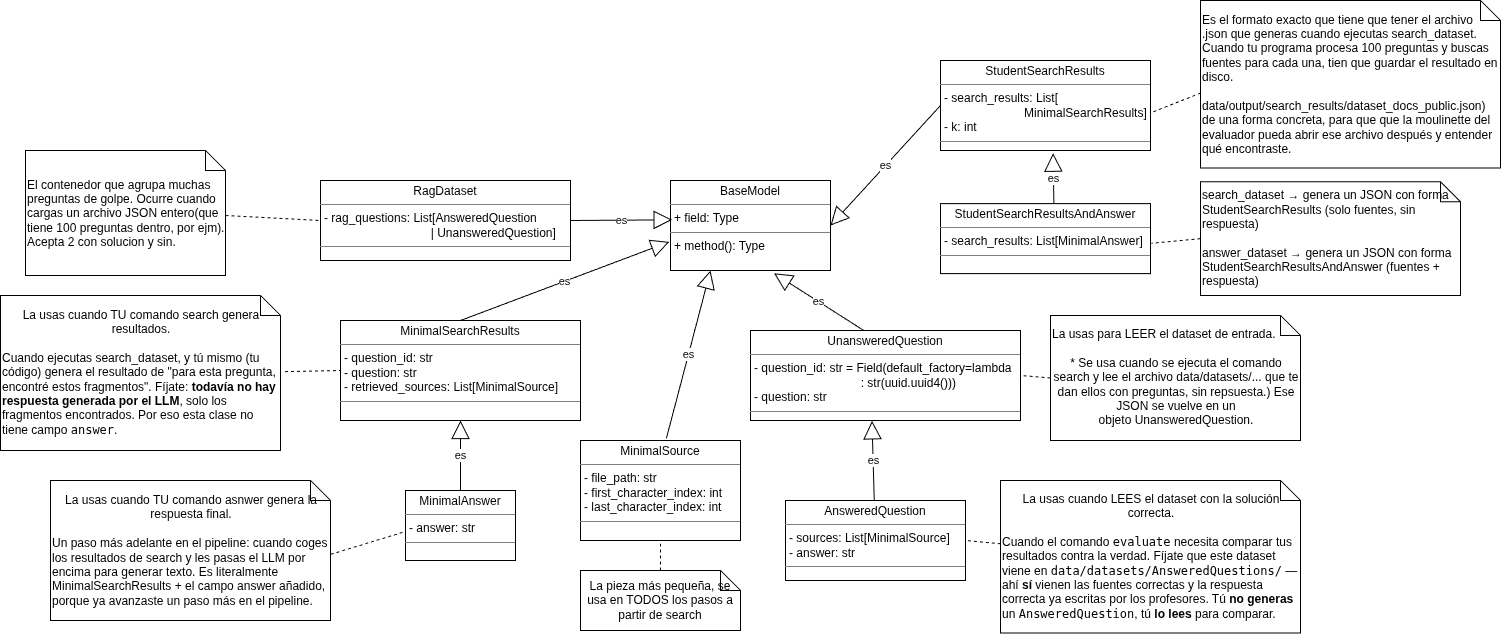

The diagram above was exported from draw.io. Its source (the exported page's mxGraphModel, read from the mxfile embedded in the PNG):
<mxGraphModel dx="1803" dy="1619" grid="1" gridSize="10" guides="1" tooltips="1" connect="1" arrows="1" fold="1" page="1" pageScale="1" pageWidth="850" pageHeight="1100" math="0" shadow="0">
  <root>
    <mxCell id="0" />
    <mxCell id="1" parent="0" />
    <mxCell id="5tj1wNe4pqcDuRO2pu6d-1" parent="1" style="verticalAlign=top;align=left;overflow=fill;html=1;whiteSpace=wrap;" value="&lt;p style=&quot;margin:0px;margin-top:4px;text-align:center;&quot;&gt;MinimalSource&lt;/p&gt;&lt;hr size=&quot;1&quot; style=&quot;border-style:solid;&quot;&gt;&lt;p style=&quot;margin:0px;margin-left:4px;&quot;&gt;- file_path: str&lt;br&gt;- first_character_index: int&lt;br&gt;- last_character_index: int&lt;/p&gt;&lt;hr size=&quot;1&quot; style=&quot;border-style:solid;&quot;&gt;&lt;p style=&quot;margin:0px;margin-left:4px;&quot;&gt;&lt;br&gt;&lt;/p&gt;" vertex="1">
      <mxGeometry height="100" width="160" x="130" y="50" as="geometry" />
    </mxCell>
    <mxCell id="5tj1wNe4pqcDuRO2pu6d-7" parent="1" style="verticalAlign=top;align=left;overflow=fill;html=1;whiteSpace=wrap;" value="&lt;p style=&quot;margin:0px;margin-top:4px;text-align:center;&quot;&gt;UnansweredQuestion&lt;/p&gt;&lt;hr size=&quot;1&quot; style=&quot;border-style:solid;&quot;&gt;&lt;p style=&quot;margin:0px;margin-left:4px;&quot;&gt;- question_id: str = Field(default_factory=lambda&lt;/p&gt;&lt;p style=&quot;margin:0px;margin-left:4px;&quot;&gt;&lt;span style=&quot;white-space: pre;&quot;&gt;&#09;&lt;/span&gt;&lt;span style=&quot;white-space: pre;&quot;&gt;&#09;&lt;/span&gt;&lt;span style=&quot;white-space: pre;&quot;&gt;&#09;&lt;/span&gt;&lt;span style=&quot;white-space: pre;&quot;&gt;&#09;&lt;/span&gt;: str(uuid.uuid4()))&lt;/p&gt;&lt;p style=&quot;margin:0px;margin-left:4px;&quot;&gt;- question: str&lt;/p&gt;&lt;hr size=&quot;1&quot; style=&quot;border-style:solid;&quot;&gt;&lt;p style=&quot;margin:0px;margin-left:4px;&quot;&gt;&lt;br&gt;&lt;/p&gt;" vertex="1">
      <mxGeometry height="90" width="270" x="300" y="-60" as="geometry" />
    </mxCell>
    <mxCell id="5tj1wNe4pqcDuRO2pu6d-8" parent="1" style="verticalAlign=top;align=left;overflow=fill;html=1;whiteSpace=wrap;" value="&lt;p style=&quot;margin:0px;margin-top:4px;text-align:center;&quot;&gt;BaseModel&lt;/p&gt;&lt;hr size=&quot;1&quot; style=&quot;border-style:solid;&quot;&gt;&lt;p style=&quot;margin:0px;margin-left:4px;&quot;&gt;+ field: Type&lt;/p&gt;&lt;hr size=&quot;1&quot; style=&quot;border-style:solid;&quot;&gt;&lt;p style=&quot;margin:0px;margin-left:4px;&quot;&gt;+ method(): Type&lt;/p&gt;" vertex="1">
      <mxGeometry height="90" width="160" x="220" y="-210" as="geometry" />
    </mxCell>
    <mxCell id="5tj1wNe4pqcDuRO2pu6d-10" parent="1" style="verticalAlign=top;align=left;overflow=fill;html=1;whiteSpace=wrap;" value="&lt;p style=&quot;margin:0px;margin-top:4px;text-align:center;&quot;&gt;AnsweredQuestion&lt;/p&gt;&lt;hr size=&quot;1&quot; style=&quot;border-style:solid;&quot;&gt;&lt;p style=&quot;margin:0px;margin-left:4px;&quot;&gt;- sources: List[MinimalSource]&lt;/p&gt;&lt;p style=&quot;margin:0px;margin-left:4px;&quot;&gt;- answer: str&lt;/p&gt;&lt;hr size=&quot;1&quot; style=&quot;border-style:solid;&quot;&gt;&lt;p style=&quot;margin:0px;margin-left:4px;&quot;&gt;&lt;br&gt;&lt;/p&gt;" vertex="1">
      <mxGeometry height="80" width="180" x="335" y="110" as="geometry" />
    </mxCell>
    <mxCell id="5tj1wNe4pqcDuRO2pu6d-12" edge="1" parent="1" source="5tj1wNe4pqcDuRO2pu6d-10" style="endArrow=block;endSize=16;endFill=0;html=1;rounded=0;entryX=0.45;entryY=1.004;entryDx=0;entryDy=0;entryPerimeter=0;exitX=0.493;exitY=-0.005;exitDx=0;exitDy=0;exitPerimeter=0;" target="5tj1wNe4pqcDuRO2pu6d-7" value="es">
      <mxGeometry relative="1" width="160" x="0.0103" as="geometry">
        <mxPoint as="offset" />
        <mxPoint x="320" y="250" as="sourcePoint" />
        <mxPoint x="480" y="250" as="targetPoint" />
      </mxGeometry>
    </mxCell>
    <mxCell id="5tj1wNe4pqcDuRO2pu6d-14" edge="1" parent="1" source="5tj1wNe4pqcDuRO2pu6d-1" style="endArrow=block;endSize=16;endFill=0;html=1;rounded=0;entryX=0.25;entryY=1;entryDx=0;entryDy=0;exitX=0.537;exitY=-0.022;exitDx=0;exitDy=0;exitPerimeter=0;" target="5tj1wNe4pqcDuRO2pu6d-8" value="es">
      <mxGeometry relative="1" width="160" as="geometry">
        <mxPoint x="230" y="81" as="sourcePoint" />
        <mxPoint x="230" y="20" as="targetPoint" />
      </mxGeometry>
    </mxCell>
    <mxCell id="5tj1wNe4pqcDuRO2pu6d-15" edge="1" parent="1" source="5tj1wNe4pqcDuRO2pu6d-7" style="endArrow=block;endSize=16;endFill=0;html=1;rounded=0;entryX=0.647;entryY=1.031;entryDx=0;entryDy=0;exitX=0.419;exitY=-0.001;exitDx=0;exitDy=0;exitPerimeter=0;entryPerimeter=0;" target="5tj1wNe4pqcDuRO2pu6d-8" value="es">
      <mxGeometry relative="1" width="160" as="geometry">
        <mxPoint x="290" y="158" as="sourcePoint" />
        <mxPoint x="464" y="30" as="targetPoint" />
      </mxGeometry>
    </mxCell>
    <mxCell id="5tj1wNe4pqcDuRO2pu6d-16" parent="1" style="verticalAlign=top;align=left;overflow=fill;html=1;whiteSpace=wrap;" value="&lt;p style=&quot;margin:0px;margin-top:4px;text-align:center;&quot;&gt;RagDataset&lt;/p&gt;&lt;hr size=&quot;1&quot; style=&quot;border-style:solid;&quot;&gt;&lt;p style=&quot;margin:0px;margin-left:4px;&quot;&gt;&lt;span style=&quot;background-color: transparent; color: light-dark(rgb(0, 0, 0), rgb(255, 255, 255));&quot;&gt;- rag_questions: List[AnsweredQuestion&lt;/span&gt;&lt;/p&gt;&lt;p style=&quot;margin:0px;margin-left:4px;&quot;&gt;&lt;span style=&quot;background-color: transparent; color: light-dark(rgb(0, 0, 0), rgb(255, 255, 255));&quot;&gt;&lt;span style=&quot;white-space: pre;&quot;&gt;&#09;&lt;/span&gt;&lt;span style=&quot;white-space: pre;&quot;&gt;&#09;&lt;/span&gt;&lt;span style=&quot;white-space: pre;&quot;&gt;&#09;&lt;/span&gt;&lt;span style=&quot;white-space: pre;&quot;&gt;&#09;&lt;/span&gt;| UnansweredQuestion]&lt;/span&gt;&lt;/p&gt;&lt;hr size=&quot;1&quot; style=&quot;border-style:solid;&quot;&gt;&lt;p style=&quot;margin:0px;margin-left:4px;&quot;&gt;&lt;br&gt;&lt;/p&gt;" vertex="1">
      <mxGeometry height="80" width="250" x="-130" y="-210" as="geometry" />
    </mxCell>
    <mxCell id="5tj1wNe4pqcDuRO2pu6d-17" parent="1" style="verticalAlign=top;align=left;overflow=fill;html=1;whiteSpace=wrap;" value="&lt;p style=&quot;margin:0px;margin-top:4px;text-align:center;&quot;&gt;MinimalSearchResults&lt;/p&gt;&lt;hr size=&quot;1&quot; style=&quot;border-style:solid;&quot;&gt;&lt;p style=&quot;margin:0px;margin-left:4px;&quot;&gt;- question_id: str&lt;br&gt;&lt;/p&gt;&lt;p style=&quot;margin:0px;margin-left:4px;&quot;&gt;- question: str&lt;/p&gt;&lt;p style=&quot;margin:0px;margin-left:4px;&quot;&gt;- retrieved_sources: List[MinimalSource]&lt;/p&gt;&lt;hr size=&quot;1&quot; style=&quot;border-style:solid;&quot;&gt;&lt;p style=&quot;margin:0px;margin-left:4px;&quot;&gt;&lt;br&gt;&lt;/p&gt;" vertex="1">
      <mxGeometry height="100" width="240" x="-110" y="-70" as="geometry" />
    </mxCell>
    <mxCell id="5tj1wNe4pqcDuRO2pu6d-18" parent="1" style="verticalAlign=top;align=left;overflow=fill;html=1;whiteSpace=wrap;" value="&lt;p style=&quot;margin:0px;margin-top:4px;text-align:center;&quot;&gt;MinimalAnswer&lt;/p&gt;&lt;hr size=&quot;1&quot; style=&quot;border-style:solid;&quot;&gt;&lt;p style=&quot;margin:0px;margin-left:4px;&quot;&gt;- answer: str&lt;br&gt;&lt;/p&gt;&lt;hr size=&quot;1&quot; style=&quot;border-style:solid;&quot;&gt;&lt;p style=&quot;margin:0px;margin-left:4px;&quot;&gt;&lt;br&gt;&lt;/p&gt;" vertex="1">
      <mxGeometry height="70" width="110" x="-45" y="100" as="geometry" />
    </mxCell>
    <mxCell id="5tj1wNe4pqcDuRO2pu6d-19" edge="1" parent="1" source="5tj1wNe4pqcDuRO2pu6d-18" style="endArrow=block;endSize=16;endFill=0;html=1;rounded=0;entryX=0.5;entryY=1;entryDx=0;entryDy=0;exitX=0.5;exitY=0;exitDx=0;exitDy=0;" target="5tj1wNe4pqcDuRO2pu6d-17" value="es">
      <mxGeometry relative="1" width="160" as="geometry">
        <mxPoint x="-90" y="121" as="sourcePoint" />
        <mxPoint x="-90" y="60" as="targetPoint" />
      </mxGeometry>
    </mxCell>
    <mxCell id="5tj1wNe4pqcDuRO2pu6d-20" edge="1" parent="1" source="5tj1wNe4pqcDuRO2pu6d-17" style="endArrow=block;endSize=16;endFill=0;html=1;rounded=0;entryX=-0.008;entryY=0.682;entryDx=0;entryDy=0;exitX=0.5;exitY=0;exitDx=0;exitDy=0;entryPerimeter=0;" target="5tj1wNe4pqcDuRO2pu6d-8" value="es">
      <mxGeometry relative="1" width="160" as="geometry">
        <mxPoint x="10" y="-102" as="sourcePoint" />
        <mxPoint x="144" y="-180" as="targetPoint" />
      </mxGeometry>
    </mxCell>
    <mxCell id="5tj1wNe4pqcDuRO2pu6d-21" edge="1" parent="1" source="5tj1wNe4pqcDuRO2pu6d-16" style="endArrow=block;endSize=16;endFill=0;html=1;rounded=0;entryX=0.01;entryY=0.437;entryDx=0;entryDy=0;exitX=1;exitY=0.5;exitDx=0;exitDy=0;entryPerimeter=0;" target="5tj1wNe4pqcDuRO2pu6d-8" value="es">
      <mxGeometry relative="1" width="160" as="geometry">
        <mxPoint x="110" y="-81" as="sourcePoint" />
        <mxPoint x="439" y="-170" as="targetPoint" />
      </mxGeometry>
    </mxCell>
    <mxCell id="5tj1wNe4pqcDuRO2pu6d-22" parent="1" style="verticalAlign=top;align=left;overflow=fill;html=1;whiteSpace=wrap;" value="&lt;p style=&quot;margin:0px;margin-top:4px;text-align:center;&quot;&gt;StudentSearchResults&lt;/p&gt;&lt;hr size=&quot;1&quot; style=&quot;border-style:solid;&quot;&gt;&lt;p style=&quot;margin:0px;margin-left:4px;&quot;&gt;-&amp;nbsp;search_results: List[&lt;/p&gt;&lt;p style=&quot;margin:0px;margin-left:4px;&quot;&gt;&lt;span style=&quot;white-space: pre;&quot;&gt;&#09;&lt;/span&gt;&lt;span style=&quot;white-space: pre;&quot;&gt;&#09;&lt;/span&gt;&lt;span style=&quot;white-space: pre;&quot;&gt;&#09;&lt;/span&gt;MinimalSearchResults]&lt;/p&gt;&lt;p style=&quot;margin:0px;margin-left:4px;&quot;&gt;- k: int&lt;br&gt;&lt;/p&gt;&lt;hr size=&quot;1&quot; style=&quot;border-style:solid;&quot;&gt;&lt;p style=&quot;margin:0px;margin-left:4px;&quot;&gt;&lt;br&gt;&lt;/p&gt;" vertex="1">
      <mxGeometry height="90" width="210" x="490" y="-330" as="geometry" />
    </mxCell>
    <mxCell id="5tj1wNe4pqcDuRO2pu6d-23" parent="1" style="verticalAlign=top;align=left;overflow=fill;html=1;whiteSpace=wrap;" value="&lt;p style=&quot;margin:0px;margin-top:4px;text-align:center;&quot;&gt;StudentSearchResultsAndAnswer&lt;/p&gt;&lt;hr size=&quot;1&quot; style=&quot;border-style:solid;&quot;&gt;&lt;p style=&quot;margin:0px;margin-left:4px;&quot;&gt;-&amp;nbsp;&lt;span style=&quot;background-color: transparent; color: light-dark(rgb(0, 0, 0), rgb(255, 255, 255));&quot;&gt;search_results: List[MinimalAnswer]&lt;/span&gt;&lt;/p&gt;&lt;hr size=&quot;1&quot; style=&quot;border-style:solid;&quot;&gt;&lt;p style=&quot;margin:0px;margin-left:4px;&quot;&gt;&lt;br&gt;&lt;/p&gt;" vertex="1">
      <mxGeometry height="70" width="210" x="490" y="-186.87" as="geometry" />
    </mxCell>
    <mxCell id="5tj1wNe4pqcDuRO2pu6d-24" edge="1" parent="1" source="5tj1wNe4pqcDuRO2pu6d-23" style="endArrow=block;endSize=16;endFill=0;html=1;rounded=0;entryX=0.536;entryY=1.03;entryDx=0;entryDy=0;entryPerimeter=0;exitX=0.54;exitY=0.003;exitDx=0;exitDy=0;exitPerimeter=0;" target="5tj1wNe4pqcDuRO2pu6d-22" value="es">
      <mxGeometry relative="1" width="160" as="geometry">
        <mxPoint x="683" y="116" as="sourcePoint" />
        <mxPoint x="680" y="60" as="targetPoint" />
      </mxGeometry>
    </mxCell>
    <mxCell id="5tj1wNe4pqcDuRO2pu6d-25" edge="1" parent="1" source="5tj1wNe4pqcDuRO2pu6d-22" style="endArrow=block;endSize=16;endFill=0;html=1;rounded=0;entryX=1;entryY=0.5;entryDx=0;entryDy=0;exitX=0;exitY=0.5;exitDx=0;exitDy=0;" target="5tj1wNe4pqcDuRO2pu6d-8" value="es">
      <mxGeometry relative="1" width="160" as="geometry">
        <mxPoint x="449" y="-23" as="sourcePoint" />
        <mxPoint x="440" y="-110" as="targetPoint" />
      </mxGeometry>
    </mxCell>
    <mxCell id="5tj1wNe4pqcDuRO2pu6d-26" parent="1" style="shape=note;size=20;whiteSpace=wrap;html=1;" value="La pieza más pequeña, se usa en TODOS los pasos a partir de search" vertex="1">
      <mxGeometry height="60" width="160" x="130" y="180" as="geometry" />
    </mxCell>
    <mxCell id="5tj1wNe4pqcDuRO2pu6d-27" edge="1" parent="1" source="5tj1wNe4pqcDuRO2pu6d-26" style="endArrow=none;dashed=1;html=1;rounded=0;entryX=0.5;entryY=1;entryDx=0;entryDy=0;exitX=0.5;exitY=0;exitDx=0;exitDy=0;exitPerimeter=0;" target="5tj1wNe4pqcDuRO2pu6d-1" value="">
      <mxGeometry height="50" relative="1" width="50" as="geometry">
        <mxPoint x="-50" y="300" as="sourcePoint" />
        <mxPoint y="250" as="targetPoint" />
      </mxGeometry>
    </mxCell>
    <mxCell id="5tj1wNe4pqcDuRO2pu6d-28" parent="1" style="shape=note;size=20;whiteSpace=wrap;html=1;align=left;" value="&lt;div style=&quot;&quot;&gt;&lt;span style=&quot;background-color: transparent; color: light-dark(rgb(0, 0, 0), rgb(255, 255, 255));&quot;&gt;La usas para LEER el dataset de entrada.&lt;/span&gt;&lt;/div&gt;&lt;div style=&quot;&quot;&gt;&lt;br&gt;&lt;/div&gt;&lt;div style=&quot;text-align: center;&quot;&gt;* Se usa cuando se ejecuta el comando search y lee el archivo data/datasets/... que te dan ellos con preguntas, sin repsuesta.) Ese JSON se vuelve en un objeto&amp;nbsp;UnansweredQuestion.&lt;/div&gt;" vertex="1">
      <mxGeometry height="125" width="250" x="600" y="-75" as="geometry" />
    </mxCell>
    <mxCell id="5tj1wNe4pqcDuRO2pu6d-29" edge="1" parent="1" source="5tj1wNe4pqcDuRO2pu6d-28" style="endArrow=none;dashed=1;html=1;rounded=0;entryX=1;entryY=0.5;entryDx=0;entryDy=0;exitX=0;exitY=0.5;exitDx=0;exitDy=0;exitPerimeter=0;" target="5tj1wNe4pqcDuRO2pu6d-7" value="">
      <mxGeometry height="50" relative="1" width="50" as="geometry">
        <mxPoint x="590" y="165" as="sourcePoint" />
        <mxPoint x="590" y="130" as="targetPoint" />
      </mxGeometry>
    </mxCell>
    <mxCell id="5tj1wNe4pqcDuRO2pu6d-30" parent="1" style="shape=note;size=20;whiteSpace=wrap;html=1;align=left;" value="&lt;div style=&quot;&quot;&gt;El contenedor que agrupa muchas preguntas de golpe. Ocurre cuando cargas un archivo JSON entero(que tiene 100 preguntas dentro, por ejm). Acepta 2 con solucion y sin.&lt;/div&gt;" vertex="1">
      <mxGeometry height="125" width="200" x="-425" y="-240" as="geometry" />
    </mxCell>
    <mxCell id="5tj1wNe4pqcDuRO2pu6d-31" edge="1" parent="1" source="5tj1wNe4pqcDuRO2pu6d-30" style="endArrow=none;dashed=1;html=1;rounded=0;exitX=1;exitY=0.52;exitDx=0;exitDy=0;exitPerimeter=0;entryX=0;entryY=0.5;entryDx=0;entryDy=0;" target="5tj1wNe4pqcDuRO2pu6d-16" value="">
      <mxGeometry height="50" relative="1" width="50" as="geometry">
        <mxPoint x="-190" y="-240" as="sourcePoint" />
        <mxPoint x="-140" y="-290" as="targetPoint" />
      </mxGeometry>
    </mxCell>
    <mxCell id="GA3374Zt2JqQo3P6U52u-1" parent="1" style="shape=note;size=20;whiteSpace=wrap;html=1;align=left;" value="&lt;div style=&quot;text-align: center;&quot;&gt;&lt;span style=&quot;background-color: transparent; color: light-dark(rgb(0, 0, 0), rgb(255, 255, 255));&quot;&gt;La usas cuando LEES el dataset con la solución correcta.&lt;/span&gt;&lt;/div&gt;&lt;div style=&quot;text-align: center;&quot;&gt;&lt;span style=&quot;background-color: transparent; color: light-dark(rgb(0, 0, 0), rgb(255, 255, 255));&quot;&gt;&lt;br&gt;&lt;/span&gt;&lt;/div&gt;&lt;div style=&quot;&quot;&gt;Cuando el comando &lt;code class=&quot;bg-text-200/5 border border-0.5 border-border-300 text-danger-000 whitespace-pre-wrap rounded-[0.4rem] px-1 py-px text-[0.9rem]&quot;&gt;evaluate&lt;/code&gt; necesita comparar tus resultados contra la verdad. Fíjate que este dataset viene en &lt;code class=&quot;bg-text-200/5 border border-0.5 border-border-300 text-danger-000 whitespace-pre-wrap rounded-[0.4rem] px-1 py-px text-[0.9rem]&quot;&gt;data/datasets/AnsweredQuestions/&lt;/code&gt; — ahí &lt;strong&gt;sí&lt;/strong&gt; vienen las fuentes correctas y la respuesta correcta ya escritas por los profesores. Tú &lt;strong&gt;no generas&lt;/strong&gt; un &lt;code class=&quot;bg-text-200/5 border border-0.5 border-border-300 text-danger-000 whitespace-pre-wrap rounded-[0.4rem] px-1 py-px text-[0.9rem]&quot;&gt;AnsweredQuestion&lt;/code&gt;, tú &lt;strong&gt;lo lees&lt;/strong&gt; para comparar.&lt;/div&gt;" vertex="1">
      <mxGeometry height="152.5" width="300" x="550" y="90" as="geometry" />
    </mxCell>
    <mxCell id="GA3374Zt2JqQo3P6U52u-2" edge="1" parent="1" source="GA3374Zt2JqQo3P6U52u-1" style="endArrow=none;dashed=1;html=1;rounded=0;entryX=1;entryY=0.5;entryDx=0;entryDy=0;exitX=0.001;exitY=0.415;exitDx=0;exitDy=0;exitPerimeter=0;" target="5tj1wNe4pqcDuRO2pu6d-10" value="">
      <mxGeometry height="50" relative="1" width="50" as="geometry">
        <mxPoint x="440" y="300" as="sourcePoint" />
        <mxPoint x="440" y="270" as="targetPoint" />
      </mxGeometry>
    </mxCell>
    <mxCell id="GA3374Zt2JqQo3P6U52u-3" parent="1" style="shape=note;size=20;whiteSpace=wrap;html=1;align=left;" value="&lt;div style=&quot;text-align: center;&quot;&gt;La usas cuando TU comando search genera resultados.&lt;/div&gt;&lt;div style=&quot;text-align: center;&quot;&gt;&lt;br&gt;&lt;/div&gt;&lt;div style=&quot;&quot;&gt;Cuando ejecutas search_dataset, y tú mismo (tu código) genera el resultado de &quot;para esta pregunta, encontré estos fragmentos&quot;.&amp;nbsp;&lt;span style=&quot;background-color: transparent; color: light-dark(rgb(0, 0, 0), rgb(255, 255, 255));&quot;&gt;Fíjate: &lt;/span&gt;&lt;strong style=&quot;background-color: transparent; color: light-dark(rgb(0, 0, 0), rgb(255, 255, 255));&quot;&gt;todavía no hay respuesta generada por el LLM&lt;/strong&gt;&lt;span style=&quot;background-color: transparent; color: light-dark(rgb(0, 0, 0), rgb(255, 255, 255));&quot;&gt;, solo los fragmentos encontrados. Por eso esta clase no tiene campo &lt;/span&gt;&lt;code class=&quot;bg-text-200/5 border border-0.5 border-border-300 text-danger-000 whitespace-pre-wrap rounded-[0.4rem] px-1 py-px text-[0.9rem]&quot; style=&quot;background-color: transparent; color: light-dark(rgb(0, 0, 0), rgb(255, 255, 255));&quot;&gt;answer&lt;/code&gt;&lt;span style=&quot;background-color: transparent; color: light-dark(rgb(0, 0, 0), rgb(255, 255, 255));&quot;&gt;.&lt;/span&gt;&lt;/div&gt;" vertex="1">
      <mxGeometry height="155" width="280" x="-450" y="-95" as="geometry" />
    </mxCell>
    <mxCell id="GA3374Zt2JqQo3P6U52u-4" edge="1" parent="1" source="GA3374Zt2JqQo3P6U52u-3" style="endArrow=none;dashed=1;html=1;rounded=0;exitX=1.016;exitY=0.491;exitDx=0;exitDy=0;exitPerimeter=0;entryX=0;entryY=0.5;entryDx=0;entryDy=0;" target="5tj1wNe4pqcDuRO2pu6d-17" value="">
      <mxGeometry height="50" relative="1" width="50" as="geometry">
        <mxPoint x="-160" y="-10" as="sourcePoint" />
        <mxPoint x="-65" y="-5" as="targetPoint" />
      </mxGeometry>
    </mxCell>
    <mxCell id="GA3374Zt2JqQo3P6U52u-5" parent="1" style="shape=note;size=20;whiteSpace=wrap;html=1;align=left;" value="&lt;div style=&quot;text-align: center;&quot;&gt;La usas cuando TU comando asnwer genera la respuesta final.&lt;/div&gt;&lt;div style=&quot;text-align: center;&quot;&gt;&lt;br&gt;&lt;/div&gt;&lt;div style=&quot;&quot;&gt;Un paso más adelante en el pipeline: cuando coges los resultados de search y les pasas el LLM por encima para generar texto. Es literalmente MinimalSearchResults + el campo answer añadido, porque ya avanzaste un paso más en el pipeline.&lt;/div&gt;" vertex="1">
      <mxGeometry height="140" width="280" x="-400" y="90" as="geometry" />
    </mxCell>
    <mxCell id="GA3374Zt2JqQo3P6U52u-6" edge="1" parent="1" source="GA3374Zt2JqQo3P6U52u-5" style="endArrow=none;dashed=1;html=1;rounded=0;exitX=1.001;exitY=0.527;exitDx=0;exitDy=0;exitPerimeter=0;entryX=-0.003;entryY=0.588;entryDx=0;entryDy=0;entryPerimeter=0;" target="5tj1wNe4pqcDuRO2pu6d-18" value="">
      <mxGeometry height="50" relative="1" width="50" as="geometry">
        <mxPoint x="-90" y="91" as="sourcePoint" />
        <mxPoint x="-34" y="90" as="targetPoint" />
      </mxGeometry>
    </mxCell>
    <mxCell id="46K2HJpQJ2zuIMg-lqmy-1" parent="1" style="shape=note;size=20;whiteSpace=wrap;html=1;align=left;" value="&lt;div style=&quot;&quot;&gt;Es el formato exacto que tiene que tener el archivo .json que generas cuando ejecutas search_dataset. Cuando tu programa procesa 100 preguntas y buscas fuentes para cada una, tien que guardar el resultado en disco.&lt;/div&gt;&lt;div style=&quot;&quot;&gt;&lt;br&gt;&lt;/div&gt;&lt;div style=&quot;&quot;&gt;data/output/search_results/dataset_docs_public.json) de una forma concreta, para que&amp;nbsp;que la moulinette del evaluador pueda abrir ese archivo después y entender qué encontraste.&lt;/div&gt;" vertex="1">
      <mxGeometry height="167.5" width="300" x="750" y="-390" as="geometry" />
    </mxCell>
    <mxCell id="46K2HJpQJ2zuIMg-lqmy-2" parent="1" style="shape=note;size=20;whiteSpace=wrap;html=1;align=left;" value="&lt;div style=&quot;&quot;&gt;search_dataset → genera un JSON con forma StudentSearchResults (solo fuentes, sin respuesta)&lt;/div&gt;&lt;div style=&quot;&quot;&gt;&lt;span style=&quot;background-color: transparent; color: light-dark(rgb(0, 0, 0), rgb(255, 255, 255));&quot;&gt;&lt;br&gt;&lt;/span&gt;&lt;/div&gt;&lt;div style=&quot;&quot;&gt;&lt;span style=&quot;background-color: transparent; color: light-dark(rgb(0, 0, 0), rgb(255, 255, 255));&quot;&gt;answer_dataset → genera un JSON con forma StudentSearchResultsAndAnswer (fuentes + respuesta)&lt;/span&gt;&lt;/div&gt;" vertex="1">
      <mxGeometry height="113.75" width="260" x="750" y="-208.75" as="geometry" />
    </mxCell>
    <mxCell id="46K2HJpQJ2zuIMg-lqmy-3" edge="1" parent="1" source="46K2HJpQJ2zuIMg-lqmy-2" style="endArrow=none;dashed=1;html=1;rounded=0;entryX=1.004;entryY=0.567;entryDx=0;entryDy=0;exitX=0;exitY=0.5;exitDx=0;exitDy=0;exitPerimeter=0;entryPerimeter=0;" target="5tj1wNe4pqcDuRO2pu6d-23" value="">
      <mxGeometry height="50" relative="1" width="50" as="geometry">
        <mxPoint x="710" y="-110" as="sourcePoint" />
        <mxPoint x="670" y="-110" as="targetPoint" />
      </mxGeometry>
    </mxCell>
    <mxCell id="46K2HJpQJ2zuIMg-lqmy-4" edge="1" parent="1" source="46K2HJpQJ2zuIMg-lqmy-1" style="endArrow=none;dashed=1;html=1;rounded=0;entryX=1.009;entryY=0.574;entryDx=0;entryDy=0;exitX=0.001;exitY=0.552;exitDx=0;exitDy=0;exitPerimeter=0;entryPerimeter=0;" target="5tj1wNe4pqcDuRO2pu6d-22" value="">
      <mxGeometry height="50" relative="1" width="50" as="geometry">
        <mxPoint x="799" y="-170" as="sourcePoint" />
        <mxPoint x="740" y="-168" as="targetPoint" />
      </mxGeometry>
    </mxCell>
  </root>
</mxGraphModel>